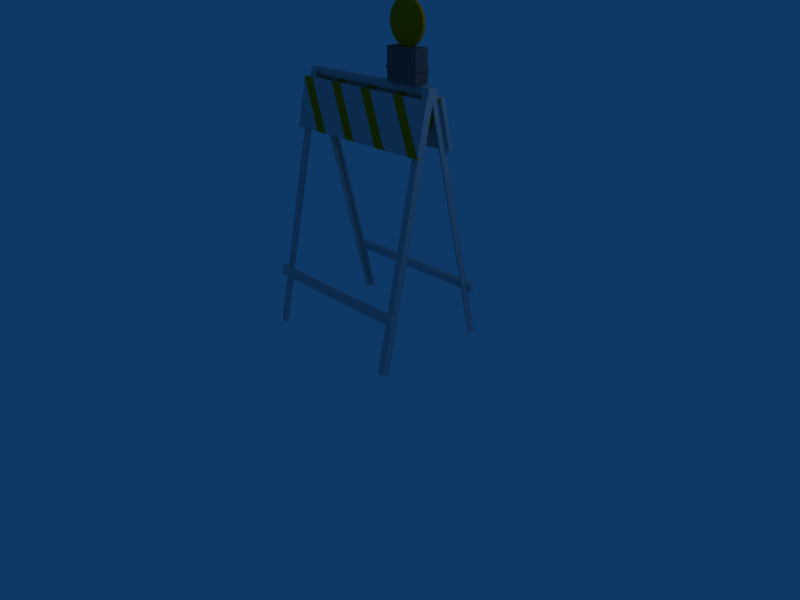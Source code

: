 # Source: road_block.blend  (saved by Blender 2.49.2; exported with 4.5.12 LTS)
import bpy
from mathutils import Matrix  # noqa: F401  (used for matrix-valued properties, if any)

bpy.ops.wm.read_factory_settings(use_empty=True)
scene = bpy.context.scene
scene.name = 'Scene'

# ---- collections
col_collection_1 = bpy.data.collections.new('Collection 1'); scene.collection.children.link(col_collection_1)

# ---- materials (node trees are filled in below, after node groups)
mat_material__9 = bpy.data.materials.new('Material__9')
mat_material__9.alpha_threshold = 0.0
mat_material__9.diffuse_color = (0.7452, 0.7452, 0.7452, 1.0)
mat_material__9.roughness = 0.5
mat_material__9.line_color = (0.0, 0.0, 0.0, 1.0)
mat_material__11 = bpy.data.materials.new('Material__11')
mat_material__11.alpha_threshold = 0.0
mat_material__11.diffuse_color = (0.9882, 0.5255, 0.02745, 1.0)
mat_material__11.roughness = 0.5
mat_material__11.line_color = (0.0, 0.0, 0.0, 1.0)
mat_material_001 = bpy.data.materials.new('Material.001')
mat_material_001.alpha_threshold = 0.0
mat_material_001.diffuse_color = (0.355, 0.355, 0.355, 1.0)
mat_material_001.roughness = 0.5
mat_material_001.line_color = (0.0, 0.0, 0.0, 1.0)
mat_glossglass = bpy.data.materials.new('glossglass')
mat_glossglass.alpha_threshold = 0.0
mat_glossglass.diffuse_color = (0.9882, 0.5255, 0.02745, 1.0)
mat_glossglass.roughness = 0.5
mat_glossglass.line_color = (0.0, 0.0, 0.0, 1.0)

# ---- material node trees

# ---- world
world_world = bpy.data.worlds.new('World'); scene.world = world_world
world_world.color = (0.05656, 0.2208, 0.4)
world_world.use_sun_shadow = False
world_world.sun_shadow_jitter_overblur = 0.0
world_world.cycles.sampling_method = 'MANUAL'
world_world.cycles.sample_map_resolution = 256

# ---- cameras
cam_camera = bpy.data.cameras.new('Camera')
cam_camera.passepartout_alpha = 0.2
cam_camera.clip_end = 100.0
cam_camera.lens = 35.0
cam_camera.ortho_scale = 7.314
cam_camera.show_passepartout = False
cam_camera.show_safe_areas = True
cam_camera.dof.focus_distance = 0.0
cam_camera.dof.aperture_fstop = 128.0

# ---- lights
light_spot = bpy.data.lights.new('Spot', 'POINT')
light_spot.transmission_factor = 0.0
light_spot.cutoff_distance = 30.0
light_spot.energy = 100.0
light_spot.shadow_buffer_clip_start = 1.001
light_spot.shadow_soft_size = 1.0
light_spot.shadow_maximum_resolution = 0.006
light_spot.use_absolute_resolution = True
light_spot.cycles.use_multiple_importance_sampling = False

# ---- meshes
me_lense_material__9 = bpy.data.meshes.new('lense_Material__9')
me_lense_material__9.from_pydata([(1.148, -0.2449, 2.746), (1.148, -0.09328, 3.403), (1.148, -0.1492, 3.416), (1.148, -0.3008, 2.759), (-1.148, -0.2449, 2.746), (-1.148, -0.3008, 2.759), (-1.148, -0.1492, 3.416), (-1.148, -0.09328, 3.403), (1.148, -0.7183, 0.6958), (1.148, -0.6889, 0.823), (1.148, -0.7449, 0.8359), (1.148, -0.7742, 0.7087), (-1.148, -0.7183, 0.6958), (-1.148, -0.7742, 0.7087), (-1.148, -0.7449, 0.8359), (-1.148, -0.6889, 0.823), (1.004, -0.03854, 3.525), (1.004, -0.0629, 3.531), (1.104, -0.0629, 3.531), (1.079, -0.03854, 3.525), (1.104, 0.03454, 3.508), (1.079, 0.03454, 3.508), (1.004, -0.8727, 0.02289), (1.104, -0.8727, 0.02289), (1.104, -0.7753, 0.0003981), (1.079, -0.7753, 0.0003981), (1.079, -0.8484, 0.01727), (1.004, -0.8484, 0.01727), (-0.9969, -0.8484, 0.01727), (-0.9969, -0.8727, 0.02289), (-1.097, -0.8727, 0.02289), (-1.072, -0.8484, 0.01727), (-1.097, -0.7753, 0.0003986), (-1.072, -0.7753, 0.0003986), (-0.9969, -0.0629, 3.531), (-1.097, -0.0629, 3.531), (-1.097, 0.03454, 3.508), (-1.072, 0.03454, 3.508), (-1.072, -0.03854, 3.525), (-0.9969, -0.03854, 3.525), (-1.004, 0.03854, 3.525), (-1.004, 0.0629, 3.531), (-1.104, 0.0629, 3.531), (-1.079, 0.03854, 3.525), (-1.104, -0.03454, 3.508), (-1.079, -0.03454, 3.508), (-1.004, 0.8727, 0.02289), (-1.104, 0.8727, 0.02289), (-1.104, 0.7753, 0.0003981), (-1.079, 0.7753, 0.0003981), (-1.079, 0.8484, 0.01727), (-1.004, 0.8484, 0.01727), (-1.148, 0.2449, 2.746), (-1.148, 0.09328, 3.403), (-1.148, 0.1492, 3.416), (-1.148, 0.3008, 2.759), (1.148, 0.2449, 2.746), (1.148, 0.3008, 2.759), (1.148, 0.1492, 3.416), (1.148, 0.09328, 3.403), (-1.148, 0.7183, 0.6958), (-1.148, 0.6889, 0.823), (-1.148, 0.7449, 0.8359), (-1.148, 0.7742, 0.7087), (1.148, 0.7183, 0.6958), (1.148, 0.7742, 0.7087), (1.148, 0.7449, 0.8359), (1.148, 0.6889, 0.823), (0.9969, 0.8484, 0.01727), (0.9969, 0.8727, 0.02289), (1.097, 0.8727, 0.02289), (1.072, 0.8484, 0.01727), (1.097, 0.7753, 0.0003981), (1.072, 0.7753, 0.0003981), (0.9969, 0.0629, 3.531), (1.097, 0.0629, 3.531), (1.097, -0.03454, 3.508), (1.072, -0.03454, 3.508), (1.072, 0.03854, 3.525), (0.9969, 0.03854, 3.525), (1.078, 0.03839, 3.436), (1.078, 0.03839, 3.532), (1.078, -0.03775, 3.532), (1.078, -0.03775, 3.436), (-1.072, 0.03839, 3.436), (-1.072, -0.03775, 3.436), (-1.072, -0.03775, 3.532), (-1.072, 0.03839, 3.532)], [], [(0, 1, 2), (3, 0, 2), (4, 5, 6), (6, 7, 4), (0, 3, 5), (4, 0, 5), (3, 2, 6), (6, 5, 3), (2, 1, 7), (7, 6, 2), (1, 0, 4), (4, 7, 1), (8, 9, 10), (10, 11, 8), (12, 13, 14), (14, 15, 12), (8, 11, 13), (13, 12, 8), (11, 10, 14), (14, 13, 11), (10, 9, 15), (15, 14, 10), (9, 8, 12), (12, 15, 9), (16, 17, 18), (16, 18, 19), (19, 18, 20), (19, 20, 21), (17, 22, 23), (17, 23, 18), (18, 23, 24), (18, 24, 20), (20, 24, 25), (20, 25, 21), (21, 25, 26), (21, 26, 19), (19, 26, 27), (19, 27, 16), (16, 27, 22), (16, 22, 17), (22, 27, 26), (22, 26, 23), (23, 26, 25), (23, 25, 24), (28, 29, 30), (28, 30, 31), (31, 30, 32), (31, 32, 33), (29, 34, 35), (29, 35, 30), (30, 35, 36), (30, 36, 32), (32, 36, 37), (32, 37, 33), (33, 37, 38), (33, 38, 31), (31, 38, 39), (31, 39, 28), (28, 39, 34), (28, 34, 29), (34, 39, 38), (34, 38, 35), (35, 38, 37), (35, 37, 36), (40, 41, 42), (40, 42, 43), (43, 42, 44), (43, 44, 45), (41, 46, 47), (41, 47, 42), (42, 47, 48), (42, 48, 44), (44, 48, 49), (44, 49, 45), (45, 49, 50), (45, 50, 43), (43, 50, 51), (43, 51, 40), (40, 51, 46), (40, 46, 41), (46, 51, 50), (46, 50, 47), (47, 50, 49), (47, 49, 48), (52, 53, 54), (54, 55, 52), (56, 57, 58), (58, 59, 56), (52, 55, 57), (57, 56, 52), (55, 54, 58), (58, 57, 55), (54, 53, 59), (59, 58, 54), (53, 52, 56), (56, 59, 53), (60, 61, 62), (62, 63, 60), (64, 65, 66), (66, 67, 64), (60, 63, 65), (65, 64, 60), (63, 62, 66), (66, 65, 63), (62, 61, 67), (67, 66, 62), (61, 60, 64), (64, 67, 61), (68, 69, 70), (68, 70, 71), (71, 70, 72), (71, 72, 73), (69, 74, 75), (69, 75, 70), (70, 75, 76), (70, 76, 72), (72, 76, 77), (72, 77, 73), (73, 77, 78), (73, 78, 71), (71, 78, 79), (71, 79, 68), (68, 79, 74), (68, 74, 69), (74, 79, 78), (74, 78, 75), (75, 78, 77), (75, 77, 76), (80, 81, 82), (82, 83, 80), (84, 85, 86), (86, 87, 84), (80, 83, 85), (85, 84, 80), (83, 82, 86), (86, 85, 83), (82, 81, 87), (87, 86, 82), (81, 80, 84), (84, 87, 81)])
me_lense_material__9.materials.append(mat_material__9)
me_lense_material__9.use_remesh_preserve_volume = False
me_lense_material__9.use_remesh_preserve_attributes = False
me_lense_material__9.use_mirror_vertex_groups = False
me_lense_material__9.update()
me_lense_material__11 = bpy.data.meshes.new('lense_Material__11')
me_lense_material__11.from_pydata([(-1.413, -0.2643, -1.48), (-1.826, -0.1126, -0.8232), (-1.666, -0.1126, -0.8232), (-1.252, -0.2642, -1.48), (-1.413, -0.3219, -1.467), (-1.252, -0.3218, -1.467), (-1.666, -0.1702, -0.8099), (-1.826, -0.1702, -0.8099), (-0.8418, -0.2643, -1.48), (-1.254, -0.1126, -0.8232), (-1.094, -0.1126, -0.8232), (-0.6799, -0.2642, -1.48), (-0.8418, -0.3219, -1.467), (-0.6799, -0.3218, -1.467), (-1.094, -0.1702, -0.8099), (-1.254, -0.1702, -0.8099), (0.3104, -0.2643, -1.48), (-0.1021, -0.1126, -0.8232), (0.05779, -0.1126, -0.8232), (0.4722, -0.2642, -1.48), (0.3104, -0.3219, -1.467), (0.4722, -0.3218, -1.467), (0.05779, -0.1702, -0.8099), (-0.1021, -0.1702, -0.8099), (-0.278, -0.2643, -1.48), (-0.6905, -0.1126, -0.8232), (-0.5306, -0.1126, -0.8232), (-0.1162, -0.2642, -1.48), (-0.278, -0.3219, -1.467), (-0.1162, -0.3218, -1.467), (-0.5306, -0.1702, -0.8099), (-0.6905, -0.1702, -0.8099), (-1.67, 0.2256, -1.48), (-1.257, 0.07389, -0.8232), (-1.417, 0.07388, -0.8232), (-1.831, 0.2255, -1.48), (-1.67, 0.2832, -1.467), (-1.831, 0.2831, -1.467), (-1.417, 0.1314, -0.8099), (-1.257, 0.1314, -0.8099), (-1.081, 0.2256, -1.48), (-0.6687, 0.07389, -0.8232), (-0.8286, 0.07388, -0.8232), (-1.243, 0.2255, -1.48), (-1.081, 0.2832, -1.467), (-1.243, 0.2831, -1.467), (-0.8286, 0.1314, -0.8099), (-0.6687, 0.1314, -0.8099), (-0.5175, 0.2256, -1.48), (-0.105, 0.07389, -0.8232), (-0.2649, 0.07388, -0.8232), (-0.6793, 0.2255, -1.48), (-0.5175, 0.2832, -1.467), (-0.6793, 0.2831, -1.467), (-0.2649, 0.1314, -0.8099), (-0.105, 0.1314, -0.8099), (0.05413, 0.2256, -1.48), (0.4666, 0.07389, -0.8232), (0.3067, 0.07388, -0.8232), (-0.1077, 0.2255, -1.48), (0.05413, 0.2832, -1.467), (-0.1077, 0.2831, -1.467), (0.3067, 0.1314, -0.8099), (0.4666, 0.1314, -0.8099)], [], [(0, 1, 2), (3, 0, 2), (4, 5, 6), (6, 7, 4), (0, 3, 5), (4, 0, 5), (3, 2, 6), (6, 5, 3), (2, 1, 7), (7, 6, 2), (1, 0, 4), (4, 7, 1), (8, 9, 10), (10, 11, 8), (12, 13, 14), (14, 15, 12), (8, 11, 13), (13, 12, 8), (11, 10, 14), (14, 13, 11), (10, 9, 15), (15, 14, 10), (9, 8, 12), (12, 15, 9), (16, 17, 18), (18, 19, 16), (20, 21, 22), (22, 23, 20), (16, 19, 21), (21, 20, 16), (19, 18, 22), (22, 21, 19), (18, 17, 23), (23, 22, 18), (17, 16, 20), (20, 23, 17), (24, 25, 26), (26, 27, 24), (28, 29, 30), (30, 31, 28), (24, 27, 29), (29, 28, 24), (27, 26, 30), (30, 29, 27), (26, 25, 31), (31, 30, 26), (25, 24, 28), (28, 31, 25), (32, 33, 34), (34, 35, 32), (36, 37, 38), (38, 39, 36), (32, 35, 37), (37, 36, 32), (35, 34, 38), (38, 37, 35), (34, 33, 39), (39, 38, 34), (33, 32, 36), (36, 39, 33), (40, 41, 42), (42, 43, 40), (44, 45, 46), (46, 47, 44), (40, 43, 45), (45, 44, 40), (43, 42, 46), (46, 45, 43), (42, 41, 47), (47, 46, 42), (41, 40, 44), (44, 47, 41), (48, 49, 50), (50, 51, 48), (52, 53, 54), (54, 55, 52), (48, 51, 53), (53, 52, 48), (51, 50, 54), (54, 53, 51), (50, 49, 55), (55, 54, 50), (49, 48, 52), (52, 55, 49), (56, 57, 58), (58, 59, 56), (60, 61, 62), (62, 63, 60), (56, 59, 61), (61, 60, 56), (59, 58, 62), (62, 61, 59), (58, 57, 63), (63, 62, 58), (57, 56, 60), (60, 63, 57)])
me_lense_material__11.materials.append(mat_material__11)
me_lense_material__11.use_remesh_preserve_volume = False
me_lense_material__11.use_remesh_preserve_attributes = False
me_lense_material__11.use_mirror_vertex_groups = False
me_lense_material__11.update()
me_lense_material = bpy.data.meshes.new('lense_Material')
me_lense_material.from_pydata([(-0.2387, 0.07585, -0.6882), (0.0002388, 0.08823, -0.5224), (0.2392, 0.07585, -0.6882), (-0.2564, -0.02312, -0.5357), (-0.2686, -0.02312, -0.5224), (-0.2433, 0.07775, -0.5357), (-0.2551, 0.08266, -0.5224), (0.2569, -0.02312, -0.5357), (0.2438, 0.07775, -0.5357), (0.2556, 0.08266, -0.5224), (0.269, -0.02312, -0.5224), (0.0002388, 0.093, -0.5232), (-0.2666, 0.08743, -0.5232), (-0.2801, -0.02312, -0.5232), (0.2806, -0.02312, -0.5232), (0.2671, 0.08743, -0.5232), (0.0002388, 0.08319, -0.4899), (-0.2433, 0.07775, -0.4899), (-0.2564, -0.02312, -0.4899), (0.2569, -0.02312, -0.4899), (0.2438, 0.07775, -0.4899), (-0.2387, 0.07585, -0.2729), (-0.2558, -0.02312, -0.3274), (0.2562, -0.02312, -0.3274), (0.2392, 0.07585, -0.2729), (-0.2387, -0.1221, -0.6882), (0.0002388, -0.1345, -0.5224), (0.2392, -0.1221, -0.6882), (-0.2433, -0.124, -0.5357), (-0.2551, -0.1289, -0.5224), (0.2556, -0.1289, -0.5224), (0.2438, -0.124, -0.5357), (-0.2666, -0.1337, -0.5232), (0.2671, -0.1337, -0.5232), (-0.2433, -0.124, -0.4899), (0.2438, -0.124, -0.4899), (0.2392, -0.1221, -0.2729), (-0.2387, -0.1221, -0.2729)], [], [(0, 1, 2), (3, 4, 5), (4, 6, 5), (6, 1, 5), (1, 0, 5), (0, 3, 5), (7, 2, 8), (2, 1, 8), (1, 9, 8), (9, 10, 8), (10, 7, 8), (11, 1, 12), (1, 6, 12), (6, 4, 12), (4, 13, 12), (14, 10, 15), (10, 9, 15), (9, 1, 15), (1, 11, 15), (16, 11, 17), (11, 12, 17), (12, 13, 17), (13, 18, 17), (19, 14, 20), (14, 15, 20), (15, 11, 20), (11, 16, 20), (16, 17, 21), (17, 18, 21), (18, 22, 21), (16, 21, 20), (23, 19, 20), (23, 20, 24), (20, 21, 24), (3, 0, 25), (26, 25, 27), (25, 0, 27), (0, 2, 27), (2, 7, 27), (25, 26, 28), (26, 29, 28), (29, 4, 28), (4, 3, 28), (3, 25, 28), (30, 26, 31), (26, 27, 31), (27, 7, 31), (7, 10, 31), (10, 30, 31), (29, 26, 32), (13, 4, 32), (4, 29, 32), (26, 30, 33), (30, 10, 33), (10, 14, 33), (32, 26, 34), (18, 13, 34), (13, 32, 34), (26, 33, 35), (33, 14, 35), (14, 19, 35), (22, 18, 34), (26, 35, 36), (35, 19, 36), (19, 23, 36), (34, 26, 37), (21, 22, 37), (22, 34, 37), (37, 26, 36), (23, 24, 36), (24, 21, 36), (21, 37, 36)])
me_lense_material.materials.append(mat_material_001)
me_lense_material.use_remesh_preserve_volume = False
me_lense_material.use_remesh_preserve_attributes = False
me_lense_material.use_mirror_vertex_groups = False
me_lense_material.update()
me_lense_glossglass = bpy.data.meshes.new('lense_glossglass')
me_lense_glossglass.from_pydata([(0.0002299, 0.0002299, -3.01e-05), (0.2601, 0.0002299, 0.09457), (0.2768, 0.0002299, -3.01e-05), (0.2121, 0.0002299, 0.1778), (0.1385, 0.0002299, 0.2395), (0.04826, 0.0002299, 0.2724), (-0.0478, 0.0002299, 0.2724), (-0.1381, 0.0002299, 0.2395), (-0.2116, 0.0002299, 0.1778), (-0.2597, 0.0002299, 0.09457), (-0.2764, 0.0002299, -3.01e-05), (-0.2597, 0.0002299, -0.09463), (-0.2116, 0.0002299, -0.1778), (-0.1381, 0.0002299, -0.2396), (-0.0478, 0.0002299, -0.2955), (0.04826, 0.0002299, -0.2955), (0.1385, 0.0002299, -0.2396), (0.2121, 0.0002299, -0.1778), (0.2601, 0.0002299, -0.09463), (0.2601, -0.006859, 0.09457), (0.2768, -0.006859, -3.01e-05), (0.2121, -0.006859, 0.1778), (0.1385, -0.006859, 0.2395), (0.04826, -0.006859, 0.2724), (-0.0478, -0.006859, 0.2724), (-0.1381, -0.006859, 0.2395), (-0.2116, -0.006859, 0.1778), (-0.2597, -0.006859, 0.09457), (-0.2764, -0.006859, -3.01e-05), (-0.2597, -0.006859, -0.09463), (-0.2116, -0.006859, -0.1778), (-0.1381, -0.006859, -0.2396), (-0.0478, -0.006859, -0.2955), (0.04826, -0.006859, -0.2955), (0.1385, -0.006859, -0.2396), (0.2121, -0.006859, -0.1778), (0.2601, -0.006859, -0.09463), (0.2601, -0.01395, 0.09457), (0.2768, -0.01395, -3.01e-05), (0.2121, -0.01395, 0.1778), (0.1385, -0.01395, 0.2395), (0.04826, -0.01395, 0.2724), (-0.0478, -0.01395, 0.2724), (-0.1381, -0.01395, 0.2395), (-0.2116, -0.01395, 0.1778), (-0.2597, -0.01395, 0.09457), (-0.2764, -0.01395, -3.01e-05), (-0.2597, -0.01395, -0.09463), (-0.2116, -0.01395, -0.1778), (-0.1381, -0.01395, -0.2396), (-0.0478, -0.01395, -0.2955), (0.04826, -0.01395, -0.2955), (0.1385, -0.01395, -0.2396), (0.2121, -0.01395, -0.1778), (0.2601, -0.01395, -0.09463), (0.2601, -0.02104, 0.09457), (0.2768, -0.02104, -3.01e-05), (0.2121, -0.02104, 0.1778), (0.1385, -0.02104, 0.2395), (0.04826, -0.02104, 0.2724), (-0.0478, -0.02104, 0.2724), (-0.1381, -0.02104, 0.2395), (-0.2116, -0.02104, 0.1778), (-0.2597, -0.02104, 0.09457), (-0.2764, -0.02104, -3.01e-05), (-0.2597, -0.02104, -0.09463), (-0.2116, -0.02104, -0.1778), (-0.1381, -0.02104, -0.2396), (-0.0478, -0.02104, -0.2955), (0.04826, -0.02104, -0.2955), (0.1385, -0.02104, -0.2396), (0.2121, -0.02104, -0.1778), (0.2601, -0.02104, -0.09463), (0.2601, -0.02813, 0.09457), (0.2768, -0.02813, -3.01e-05), (0.2121, -0.02813, 0.1778), (0.1385, -0.02813, 0.2395), (0.04826, -0.02813, 0.2724), (-0.0478, -0.02813, 0.2724), (-0.1381, -0.02813, 0.2395), (-0.2116, -0.02813, 0.1778), (-0.2597, -0.02813, 0.09457), (-0.2764, -0.02813, -3.01e-05), (-0.2597, -0.02813, -0.09463), (-0.2116, -0.02813, -0.1778), (-0.1381, -0.02813, -0.2396), (-0.0478, -0.02813, -0.2955), (0.04826, -0.02813, -0.2955), (0.1385, -0.02813, -0.2396), (0.2121, -0.02813, -0.1778), (0.2601, -0.02813, -0.09463), (0.2601, -0.03522, 0.09457), (0.2768, -0.03522, -3.01e-05), (0.2121, -0.03522, 0.1778), (0.1385, -0.03522, 0.2395), (0.04826, -0.03522, 0.2724), (-0.0478, -0.03522, 0.2724), (-0.1381, -0.03522, 0.2395), (-0.2116, -0.03522, 0.1778), (-0.2597, -0.03522, 0.09457), (-0.2764, -0.03522, -3.01e-05), (-0.2597, -0.03522, -0.09463), (-0.2116, -0.03522, -0.1778), (-0.1381, -0.03522, -0.2396), (-0.0478, -0.03522, -0.2955), (0.04826, -0.03522, -0.2955), (0.1385, -0.03522, -0.2396), (0.2121, -0.03522, -0.1778), (0.2601, -0.03522, -0.09463), (0.0002299, -0.03522, -3.01e-05), (0.0002299, -0.05401, -3.009e-05), (0.07459, -0.05262, -3.009e-05), (0.02321, -0.05262, 0.07069), (0.1433, -0.04856, -3.009e-05), (0.09869, -0.05015, 0.0715), (0.04444, -0.04856, 0.136), (0.2011, -0.04213, -3.01e-05), (0.1684, -0.04453, 0.072), (0.1207, -0.04453, 0.1376), (0.0623, -0.04213, 0.191), (0.2436, -0.03382, -3.01e-05), (0.2241, -0.03596, 0.07069), (0.1875, -0.03669, 0.136), (0.1367, -0.03596, 0.191), (0.07544, -0.03382, 0.2315), (-0.05993, -0.05262, 0.04368), (-0.03738, -0.05015, 0.1157), (-0.1155, -0.04856, 0.08406), (-0.01631, -0.04453, 0.1821), (-0.09346, -0.04453, 0.1571), (-0.1623, -0.04213, 0.118), (0.002143, -0.03596, 0.2347), (-0.0713, -0.03669, 0.2201), (-0.1393, -0.03596, 0.1888), (-0.1967, -0.03382, 0.143), (-0.05993, -0.05262, -0.04374), (-0.1215, -0.05015, -3.009e-05), (-0.1155, -0.04856, -0.08412), (-0.1781, -0.04453, 0.04053), (-0.1781, -0.04453, -0.04059), (-0.1623, -0.04213, -0.1181), (-0.2224, -0.03596, 0.07433), (-0.2313, -0.03669, -3.01e-05), (-0.2224, -0.03596, -0.07439), (-0.1967, -0.03382, -0.1431), (0.02321, -0.05262, -0.07075), (-0.03738, -0.05015, -0.1158), (0.04444, -0.04856, -0.1361), (-0.09346, -0.04453, -0.1571), (-0.01631, -0.04453, -0.1822), (0.0623, -0.04213, -0.1911), (-0.1393, -0.03596, -0.1888), (-0.0713, -0.03669, -0.2202), (0.002143, -0.03596, -0.2348), (0.07544, -0.03382, -0.2315), (0.09869, -0.05015, -0.07156), (0.1207, -0.04453, -0.1377), (0.1684, -0.04453, -0.07206), (0.1367, -0.03596, -0.1911), (0.1875, -0.03669, -0.1361), (0.2241, -0.03596, -0.07075), (0.2613, -0.02598, -0.04374), (0.2613, -0.02598, 0.04368), (0.259, -0.01749, -0.08412), (0.2724, -0.01749, -3.01e-05), (0.259, -0.01749, 0.08406), (0.2371, -0.009004, -0.1181), (0.2602, -0.008177, -0.04059), (0.2602, -0.008177, 0.04053), (0.2371, -0.009004, 0.118), (0.1971, -0.001162, -0.1431), (0.2229, 0.0009741, -0.07439), (0.2317, 0.001705, -3.01e-05), (0.2229, 0.0009741, 0.07433), (0.1971, -0.001162, 0.143), (0.1225, -0.02598, 0.2347), (0.03932, -0.02598, 0.2617), (0.1602, -0.01749, 0.2201), (0.08432, -0.01749, 0.2588), (0.0002299, -0.01749, 0.2721), (0.1857, -0.009004, 0.1888), (0.1191, -0.008177, 0.2347), (0.04199, -0.008177, 0.2598), (-0.03886, -0.009004, 0.2617), (0.1398, 0.0009741, 0.1888), (0.07176, 0.001705, 0.2201), (-0.001684, 0.0009741, 0.2347), (-0.07498, -0.001162, 0.2315), (-0.1853, -0.02598, 0.1888), (-0.2366, -0.02598, 0.118), (-0.1597, -0.01749, 0.2201), (-0.2199, -0.01749, 0.1599), (-0.2586, -0.01749, 0.08406), (-0.122, -0.009004, 0.2347), (-0.1863, -0.008177, 0.1856), (-0.2339, -0.008177, 0.12), (-0.2608, -0.009004, 0.04368), (-0.1362, 0.0009741, 0.191), (-0.187, 0.001705, 0.136), (-0.2236, 0.0009741, 0.07069), (-0.2432, -0.001162, -3.01e-05), (-0.2366, -0.02598, -0.1181), (-0.1853, -0.02598, -0.1888), (-0.2586, -0.01749, -0.08412), (-0.2199, -0.01749, -0.16), (-0.1597, -0.01749, -0.2202), (-0.2608, -0.009004, -0.04374), (-0.2339, -0.008177, -0.12), (-0.1863, -0.008177, -0.1857), (-0.122, -0.009004, -0.2348), (-0.2236, 0.0009741, -0.07075), (-0.187, 0.001705, -0.1361), (-0.1362, 0.0009741, -0.1911), (-0.07498, -0.001162, -0.2315), (0.03932, -0.02598, -0.2849), (0.1225, -0.02598, -0.2348), (0.0002299, -0.01749, -0.2953), (0.08432, -0.01749, -0.282), (0.1602, -0.01749, -0.2202), (-0.03886, -0.009004, -0.2849), (0.04199, -0.008177, -0.2829), (0.1191, -0.008177, -0.2347), (0.1857, -0.009004, -0.1888), (-0.001684, 0.0009741, -0.2348), (0.07176, 0.001705, -0.2202), (0.1398, 0.0009741, -0.1888), (0.2204, -0.01749, 0.1599), (0.1867, -0.02681, 0.1856), (0.2344, -0.02681, 0.12), (-0.08386, -0.01749, 0.2588), (-0.1187, -0.02681, 0.2347), (-0.04153, -0.02681, 0.2598), (-0.2719, -0.01749, -3.01e-05), (-0.2597, -0.02681, -0.04059), (-0.2597, -0.02681, 0.04053), (-0.08386, -0.01749, -0.282), (-0.04153, -0.02681, -0.2829), (-0.1187, -0.02681, -0.2347), (0.2204, -0.01749, -0.16), (0.2344, -0.02681, -0.12), (0.1867, -0.02681, -0.1857), (0.0002299, 0.01902, -3.01e-05), (-0.02275, 0.01763, 0.07069), (0.06039, 0.01763, 0.04368), (-0.04398, 0.01357, 0.136), (0.03784, 0.01517, 0.1157), (0.116, 0.01357, 0.08406), (-0.06184, 0.007141, 0.191), (0.01677, 0.009543, 0.1821), (0.09392, 0.009543, 0.1571), (0.1627, 0.007141, 0.118), (-0.07413, 0.01763, -3.01e-05), (-0.1428, 0.01357, -3.01e-05), (-0.09823, 0.01517, 0.0715), (-0.2006, 0.007141, -3.01e-05), (-0.1679, 0.009543, 0.07199), (-0.1202, 0.009543, 0.1376), (-0.02275, 0.01763, -0.07075), (-0.04398, 0.01357, -0.1361), (-0.09823, 0.01517, -0.07156), (-0.06184, 0.007141, -0.1911), (-0.1202, 0.009543, -0.1377), (-0.1679, 0.009543, -0.07206), (0.06039, 0.01763, -0.04374), (0.116, 0.01357, -0.08412), (0.03784, 0.01517, -0.1158), (0.1627, 0.007141, -0.1181), (0.09392, 0.009543, -0.1571), (0.01677, 0.009543, -0.1822), (0.1219, 0.01517, -3.01e-05), (0.1786, 0.009543, 0.04053), (0.1786, 0.009543, -0.04059)], [], [(0, 1, 2), (0, 3, 1), (0, 4, 3), (0, 5, 4), (0, 6, 5), (0, 7, 6), (0, 8, 7), (0, 9, 8), (0, 10, 9), (0, 11, 10), (0, 12, 11), (0, 13, 12), (0, 14, 13), (0, 15, 14), (0, 16, 15), (0, 17, 16), (0, 18, 17), (0, 2, 18), (2, 19, 20), (2, 1, 19), (1, 21, 19), (1, 3, 21), (3, 22, 21), (3, 4, 22), (4, 23, 22), (4, 5, 23), (5, 24, 23), (5, 6, 24), (6, 25, 24), (6, 7, 25), (7, 26, 25), (7, 8, 26), (8, 27, 26), (8, 9, 27), (9, 28, 27), (9, 10, 28), (10, 29, 28), (10, 11, 29), (11, 30, 29), (11, 12, 30), (12, 31, 30), (12, 13, 31), (13, 32, 31), (13, 14, 32), (14, 33, 32), (14, 15, 33), (15, 34, 33), (15, 16, 34), (16, 35, 34), (16, 17, 35), (17, 36, 35), (17, 18, 36), (18, 20, 36), (18, 2, 20), (20, 37, 38), (20, 19, 37), (19, 39, 37), (19, 21, 39), (21, 40, 39), (21, 22, 40), (22, 41, 40), (22, 23, 41), (23, 42, 41), (23, 24, 42), (24, 43, 42), (24, 25, 43), (25, 44, 43), (25, 26, 44), (26, 45, 44), (26, 27, 45), (27, 46, 45), (27, 28, 46), (28, 47, 46), (28, 29, 47), (29, 48, 47), (29, 30, 48), (30, 49, 48), (30, 31, 49), (31, 50, 49), (31, 32, 50), (32, 51, 50), (32, 33, 51), (33, 52, 51), (33, 34, 52), (34, 53, 52), (34, 35, 53), (35, 54, 53), (35, 36, 54), (36, 38, 54), (36, 20, 38), (38, 55, 56), (38, 37, 55), (37, 57, 55), (37, 39, 57), (39, 58, 57), (39, 40, 58), (40, 59, 58), (40, 41, 59), (41, 60, 59), (41, 42, 60), (42, 61, 60), (42, 43, 61), (43, 62, 61), (43, 44, 62), (44, 63, 62), (44, 45, 63), (45, 64, 63), (45, 46, 64), (46, 65, 64), (46, 47, 65), (47, 66, 65), (47, 48, 66), (48, 67, 66), (48, 49, 67), (49, 68, 67), (49, 50, 68), (50, 69, 68), (50, 51, 69), (51, 70, 69), (51, 52, 70), (52, 71, 70), (52, 53, 71), (53, 72, 71), (53, 54, 72), (54, 56, 72), (54, 38, 56), (56, 73, 74), (56, 55, 73), (55, 75, 73), (55, 57, 75), (57, 76, 75), (57, 58, 76), (58, 77, 76), (58, 59, 77), (59, 78, 77), (59, 60, 78), (60, 79, 78), (60, 61, 79), (61, 80, 79), (61, 62, 80), (62, 81, 80), (62, 63, 81), (63, 82, 81), (63, 64, 82), (64, 83, 82), (64, 65, 83), (65, 84, 83), (65, 66, 84), (66, 85, 84), (66, 67, 85), (67, 86, 85), (67, 68, 86), (68, 87, 86), (68, 69, 87), (69, 88, 87), (69, 70, 88), (70, 89, 88), (70, 71, 89), (71, 90, 89), (71, 72, 90), (72, 74, 90), (72, 56, 74), (74, 91, 92), (74, 73, 91), (73, 93, 91), (73, 75, 93), (75, 94, 93), (75, 76, 94), (76, 95, 94), (76, 77, 95), (77, 96, 95), (77, 78, 96), (78, 97, 96), (78, 79, 97), (79, 98, 97), (79, 80, 98), (80, 99, 98), (80, 81, 99), (81, 100, 99), (81, 82, 100), (82, 101, 100), (82, 83, 101), (83, 102, 101), (83, 84, 102), (84, 103, 102), (84, 85, 103), (85, 104, 103), (85, 86, 104), (86, 105, 104), (86, 87, 105), (87, 106, 105), (87, 88, 106), (88, 107, 106), (88, 89, 107), (89, 108, 107), (89, 90, 108), (90, 92, 108), (90, 74, 92), (109, 92, 91), (109, 91, 93), (109, 93, 94), (109, 94, 95), (109, 95, 96), (109, 96, 97), (109, 97, 98), (109, 98, 99), (109, 99, 100), (109, 100, 101), (109, 101, 102), (109, 102, 103), (109, 103, 104), (109, 104, 105), (109, 105, 106), (109, 106, 107), (109, 107, 108), (109, 108, 92), (110, 111, 112), (111, 113, 114), (111, 114, 112), (112, 114, 115), (113, 116, 117), (113, 117, 114), (114, 117, 118), (114, 118, 115), (115, 118, 119), (116, 120, 121), (116, 121, 117), (117, 121, 122), (117, 122, 118), (118, 122, 123), (118, 123, 119), (119, 123, 124), (110, 112, 125), (112, 115, 126), (112, 126, 125), (125, 126, 127), (115, 119, 128), (115, 128, 126), (126, 128, 129), (126, 129, 127), (127, 129, 130), (119, 124, 131), (119, 131, 128), (128, 131, 132), (128, 132, 129), (129, 132, 133), (129, 133, 130), (130, 133, 134), (110, 125, 135), (125, 127, 136), (125, 136, 135), (135, 136, 137), (127, 130, 138), (127, 138, 136), (136, 138, 139), (136, 139, 137), (137, 139, 140), (130, 134, 141), (130, 141, 138), (138, 141, 142), (138, 142, 139), (139, 142, 143), (139, 143, 140), (140, 143, 144), (110, 135, 145), (135, 137, 146), (135, 146, 145), (145, 146, 147), (137, 140, 148), (137, 148, 146), (146, 148, 149), (146, 149, 147), (147, 149, 150), (140, 144, 151), (140, 151, 148), (148, 151, 152), (148, 152, 149), (149, 152, 153), (149, 153, 150), (150, 153, 154), (110, 145, 111), (145, 147, 155), (145, 155, 111), (111, 155, 113), (147, 150, 156), (147, 156, 155), (155, 156, 157), (155, 157, 113), (113, 157, 116), (150, 154, 158), (150, 158, 156), (156, 158, 159), (156, 159, 157), (157, 159, 160), (157, 160, 116), (116, 160, 120), (120, 161, 162), (161, 163, 164), (161, 164, 162), (162, 164, 165), (163, 166, 167), (163, 167, 164), (164, 167, 168), (164, 168, 165), (165, 168, 169), (166, 170, 171), (166, 171, 167), (167, 171, 172), (167, 172, 168), (168, 172, 173), (168, 173, 169), (169, 173, 174), (124, 175, 176), (175, 177, 178), (175, 178, 176), (176, 178, 179), (177, 180, 181), (177, 181, 178), (178, 181, 182), (178, 182, 179), (179, 182, 183), (180, 174, 184), (180, 184, 181), (181, 184, 185), (181, 185, 182), (182, 185, 186), (182, 186, 183), (183, 186, 187), (134, 188, 189), (188, 190, 191), (188, 191, 189), (189, 191, 192), (190, 193, 194), (190, 194, 191), (191, 194, 195), (191, 195, 192), (192, 195, 196), (193, 187, 197), (193, 197, 194), (194, 197, 198), (194, 198, 195), (195, 198, 199), (195, 199, 196), (196, 199, 200), (144, 201, 202), (201, 203, 204), (201, 204, 202), (202, 204, 205), (203, 206, 207), (203, 207, 204), (204, 207, 208), (204, 208, 205), (205, 208, 209), (206, 200, 210), (206, 210, 207), (207, 210, 211), (207, 211, 208), (208, 211, 212), (208, 212, 209), (209, 212, 213), (154, 214, 215), (214, 216, 217), (214, 217, 215), (215, 217, 218), (216, 219, 220), (216, 220, 217), (217, 220, 221), (217, 221, 218), (218, 221, 222), (219, 213, 223), (219, 223, 220), (220, 223, 224), (220, 224, 221), (221, 224, 225), (221, 225, 222), (222, 225, 170), (174, 180, 169), (180, 177, 226), (180, 226, 169), (169, 226, 165), (177, 175, 227), (177, 227, 226), (226, 227, 228), (226, 228, 165), (165, 228, 162), (175, 124, 123), (175, 123, 227), (227, 123, 122), (227, 122, 228), (228, 122, 121), (228, 121, 162), (162, 121, 120), (187, 193, 183), (193, 190, 229), (193, 229, 183), (183, 229, 179), (190, 188, 230), (190, 230, 229), (229, 230, 231), (229, 231, 179), (179, 231, 176), (188, 134, 133), (188, 133, 230), (230, 133, 132), (230, 132, 231), (231, 132, 131), (231, 131, 176), (176, 131, 124), (200, 206, 196), (206, 203, 232), (206, 232, 196), (196, 232, 192), (203, 201, 233), (203, 233, 232), (232, 233, 234), (232, 234, 192), (192, 234, 189), (201, 144, 143), (201, 143, 233), (233, 143, 142), (233, 142, 234), (234, 142, 141), (234, 141, 189), (189, 141, 134), (213, 219, 209), (219, 216, 235), (219, 235, 209), (209, 235, 205), (216, 214, 236), (216, 236, 235), (235, 236, 237), (235, 237, 205), (205, 237, 202), (214, 154, 153), (214, 153, 236), (236, 153, 152), (236, 152, 237), (237, 152, 151), (237, 151, 202), (202, 151, 144), (170, 166, 222), (166, 163, 238), (166, 238, 222), (222, 238, 218), (163, 161, 239), (163, 239, 238), (238, 239, 240), (238, 240, 218), (218, 240, 215), (161, 120, 160), (161, 160, 239), (239, 160, 159), (239, 159, 240), (240, 159, 158), (240, 158, 215), (215, 158, 154), (241, 242, 243), (242, 244, 245), (242, 245, 243), (243, 245, 246), (244, 247, 248), (244, 248, 245), (245, 248, 249), (245, 249, 246), (246, 249, 250), (247, 187, 186), (247, 186, 248), (248, 186, 185), (248, 185, 249), (249, 185, 184), (249, 184, 250), (250, 184, 174), (241, 251, 242), (251, 252, 253), (251, 253, 242), (242, 253, 244), (252, 254, 255), (252, 255, 253), (253, 255, 256), (253, 256, 244), (244, 256, 247), (254, 200, 199), (254, 199, 255), (255, 199, 198), (255, 198, 256), (256, 198, 197), (256, 197, 247), (247, 197, 187), (241, 257, 251), (257, 258, 259), (257, 259, 251), (251, 259, 252), (258, 260, 261), (258, 261, 259), (259, 261, 262), (259, 262, 252), (252, 262, 254), (260, 213, 212), (260, 212, 261), (261, 212, 211), (261, 211, 262), (262, 211, 210), (262, 210, 254), (254, 210, 200), (241, 263, 257), (263, 264, 265), (263, 265, 257), (257, 265, 258), (264, 266, 267), (264, 267, 265), (265, 267, 268), (265, 268, 258), (258, 268, 260), (266, 170, 225), (266, 225, 267), (267, 225, 224), (267, 224, 268), (268, 224, 223), (268, 223, 260), (260, 223, 213), (241, 243, 263), (243, 246, 269), (243, 269, 263), (263, 269, 264), (246, 250, 270), (246, 270, 269), (269, 270, 271), (269, 271, 264), (264, 271, 266), (250, 174, 173), (250, 173, 270), (270, 173, 172), (270, 172, 271), (271, 172, 171), (271, 171, 266), (266, 171, 170)])
me_lense_glossglass.materials.append(mat_glossglass)
me_lense_glossglass.use_remesh_preserve_volume = False
me_lense_glossglass.use_remesh_preserve_attributes = False
me_lense_glossglass.use_mirror_vertex_groups = False
me_lense_glossglass.update()

# ---- objects
ob_lense_material__9 = bpy.data.objects.new('lense_Material__9', me_lense_material__9)
ob_lense_material__11 = bpy.data.objects.new('lense_Material__11', me_lense_material__11)
ob_lense_material = bpy.data.objects.new('lense_Material', me_lense_material)
ob_lense_glossglass = bpy.data.objects.new('lense_glossglass', me_lense_glossglass)
ob_lamp = bpy.data.objects.new('Lamp', light_spot)
ob_camera = bpy.data.objects.new('Camera', cam_camera)

# ---- transforms, parenting, visibility, modifiers, constraints
ob_lense_material__9.location = (0.0, 0.0, 0.0)
ob_lense_material__9.lock_rotations_4d = False
ob_lense_material__9.empty_display_type = 'ARROWS'
ob_lense_material__9.lineart.crease_threshold = 0.0
ob_lense_material__11.parent = ob_lense_material__9
ob_lense_material__11.location = (0.6796, 0.01935, 4.226)
ob_lense_material__11.lock_rotations_4d = False
ob_lense_material__11.empty_display_type = 'ARROWS'
ob_lense_material__11.lineart.crease_threshold = 0.0
ob_lense_material.parent = ob_lense_material__9
ob_lense_material.location = (0.6796, 0.01935, 4.226)
ob_lense_material.lock_rotations_4d = False
ob_lense_material.empty_display_type = 'ARROWS'
ob_lense_material.lineart.crease_threshold = 0.0
ob_lense_glossglass.parent = ob_lense_material__9
ob_lense_glossglass.location = (0.6796, 0.01935, 4.226)
ob_lense_glossglass.lock_rotations_4d = False
ob_lense_glossglass.empty_display_type = 'ARROWS'
ob_lense_glossglass.lineart.crease_threshold = 0.0
ob_lamp.location = (4.076, 1.005, 5.904)
ob_lamp.rotation_euler = (0.6503, 0.05522, 1.866)
ob_lamp.lock_rotations_4d = False
ob_lamp.empty_display_type = 'ARROWS'
ob_lamp.color = (0.0, 0.0, 0.0, 0.0)
ob_lamp.lineart.crease_threshold = 0.0
ob_camera.location = (7.481, -6.508, 5.344)
ob_camera.rotation_euler = (1.109, 0.01082, 0.8149)
ob_camera.lock_rotations_4d = False
ob_camera.empty_display_type = 'ARROWS'
ob_camera.color = (0.0, 0.0, 0.0, 0.0)
ob_camera.display_type = 'WIRE'
ob_camera.lineart.crease_threshold = 0.0

# ---- collection membership
col_collection_1.objects.link(ob_lense_material__9)
col_collection_1.objects.link(ob_lense_material__11)
col_collection_1.objects.link(ob_lense_material)
col_collection_1.objects.link(ob_lense_glossglass)
col_collection_1.objects.link(ob_lamp)
col_collection_1.objects.link(ob_camera)

# ---- scene / render settings (as saved in the file)
scene.camera = ob_camera
scene.frame_start = 1; scene.frame_end = 250; scene.frame_set(1)
scene.render.engine = 'BLENDER_EEVEE_NEXT'
scene.render.image_settings.file_format = 'JPEG'
scene.render.image_settings.color_mode = 'RGB'
scene.render.image_settings.compression = 90
scene.render.resolution_x = 800
scene.render.resolution_y = 600
scene.render.pixel_aspect_x = 100.0
scene.render.pixel_aspect_y = 100.0
scene.render.fps = 25
scene.render.dither_intensity = 0.0
scene.render.use_compositing = False
scene.render.use_sequencer = False
scene.render.bake_margin = 2
scene.render.bake_bias = 0.0
scene.render.use_stamp_time = False
scene.render.use_stamp_date = False
scene.render.use_stamp_frame = False
scene.render.use_stamp_camera = False
scene.render.use_stamp_scene = False
scene.render.use_stamp_filename = False
scene.render.use_stamp_render_time = False
scene.render.stamp_font_size = 0
scene.cycles.use_denoising = False
scene.cycles.samples = 10
scene.cycles.sampling_pattern = 'TABULATED_SOBOL'
scene.cycles.light_sampling_threshold = 0.0
scene.cycles.use_adaptive_sampling = False
scene.cycles.use_light_tree = False
scene.cycles.blur_glossy = 0.0
scene.cycles.volume_bounces = 1
scene.cycles.pixel_filter_type = 'GAUSSIAN'
scene.cycles.sample_clamp_indirect = 0.0
scene.view_settings.view_transform = 'Raw'
bpy.context.view_layer.update()

